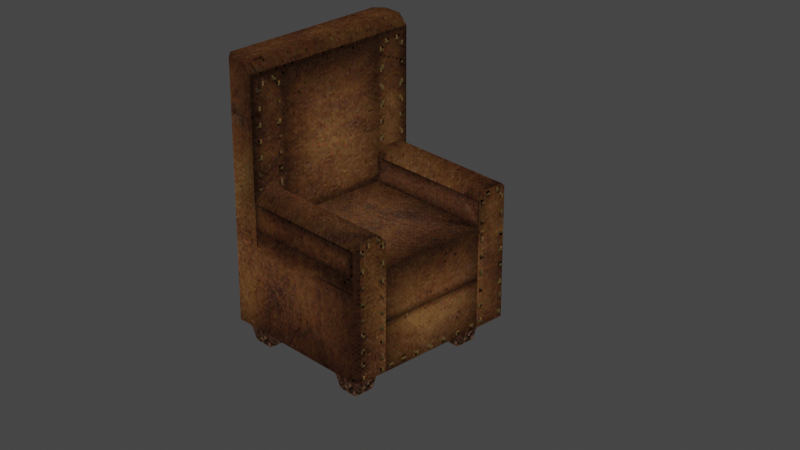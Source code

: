 # Source: leather_chair.blend  (saved by Blender 2.93.20; exported with 4.5.12 LTS)
import bpy
from mathutils import Matrix  # noqa: F401  (used for matrix-valued properties, if any)

bpy.ops.wm.read_factory_settings(use_empty=True)
scene = bpy.context.scene
scene.name = 'Scene'

# ---- collections
col_collection = bpy.data.collections.new('Collection'); scene.collection.children.link(col_collection)

# ---- images (referenced by path relative to the original .blend; pixels are not part of the script)
import os
ASSET_DIR = os.environ.get("B2B_ASSET_DIR", "")  # directory of the original .blend (textures are referenced by path, not embedded)
HERE = os.path.dirname(os.path.abspath(__file__))  # packed textures are extracted next to this script under _unpacked/

def load_image(name, relpath, width, height, colorspace="sRGB"):
    """Load a texture the original file referenced (path relative to the .blend, or extracted next to this script)."""
    p = next((c for c in (os.path.join(HERE, relpath), os.path.join(ASSET_DIR, relpath)) if relpath and os.path.exists(c)), "")
    if p:
        img = bpy.data.images.load(p, check_existing=True)
        img.name = name
    else:  # same state as the original file: an image datablock whose file is absent (Cycles renders it pink)
        img = bpy.data.images.new(name, width, height)
        img.source = "FILE"
        img.filepath = "//" + (relpath or name)
    img.colorspace_settings.name = colorspace
    return img
img_leather_chair_uv_small_png = load_image('leather_chair_uv_small.png', '_unpacked/leather_chair_uv_small.785d53d0.png', 256, 256, 'sRGB')

# ---- materials (node trees are filled in below, after node groups)
mat_material = bpy.data.materials.new('Material')
mat_material.alpha_threshold = 0.0
mat_material.use_transparent_shadow = False
mat_material.line_color = (0.0, 0.0, 0.0, 1.0)

# ---- material node trees
mat_material.use_nodes = True; mat_material.node_tree.nodes.clear()
_N = mat_material.node_tree.nodes; _L = mat_material.node_tree.links
n0 = _N.new('ShaderNodeOutputMaterial'); n0.name = 'Material Output'; n0.location = (300, 300)
n1 = _N.new('ShaderNodeTexImage'); n1.name = 'Image Texture'; n1.location = (-280, 280)
n1.image = img_leather_chair_uv_small_png
n1.interpolation = 'Closest'
_L.new(n1.outputs[0], n0.inputs[0])
n0.is_active_output = True

# ---- world
world_world = bpy.data.worlds.new('World'); scene.world = world_world
world_world.use_nodes = True; world_world.node_tree.nodes.clear()
_N = world_world.node_tree.nodes; _L = world_world.node_tree.links
n0 = _N.new('ShaderNodeOutputWorld'); n0.name = 'World Output'; n0.location = (300, 300)
n1 = _N.new('ShaderNodeBackground'); n1.name = 'Background'; n1.location = (10, 300)
n1.inputs[0].default_value = (0.05088, 0.05088, 0.05088, 1.0)
_L.new(n1.outputs[0], n0.inputs[0])
n0.is_active_output = True
world_world.color = (0.05088, 0.05088, 0.05088)
world_world.use_sun_shadow = False
world_world.sun_shadow_jitter_overblur = 0.0

# ---- cameras
cam_camera = bpy.data.cameras.new('Camera')
cam_camera.clip_end = 100.0
cam_camera.lens = 79.0
cam_camera.ortho_scale = 7.314

# ---- meshes
me_cube = bpy.data.meshes.new('Cube')
me_cube.from_pydata([(-0.2994, 0.6394, 0.2033), (-0.2994, -0.6394, 0.2033), (-0.2994, 0.6394, 0.9161), (-0.2994, -0.6394, 0.9161), (-0.2994, 0.3837, 0.9161), (0.6238, 0.3842, 0.9161), (0.6238, -0.4022, 0.9161), (-0.2994, -0.3998, 0.9161), (-0.4924, 0.6394, 2.0), (-0.6172, 0.5146, 0.2033), (-0.4924, 0.6394, 0.2033), (-0.4924, -0.6394, 2.0), (-0.4924, -0.6394, 0.2033), (-0.6172, -0.5146, 0.2033), (-0.2994, 0.3837, 1.096), (-0.2994, 0.4432, 1.155), (-0.2994, 0.5799, 1.155), (-0.2994, 0.6394, 1.096), (0.6238, 0.4437, 1.155), (0.6238, 0.3842, 1.096), (0.6238, 0.5799, 1.155), (-0.2994, -0.6394, 1.096), (-0.2994, -0.5799, 1.155), (0.6238, -0.5799, 1.155), (0.6238, -0.4022, 1.096), (0.6238, -0.4617, 1.155), (-0.2994, -0.4593, 1.155), (-0.2994, -0.3998, 1.096), (0.589, 0.6394, 0.9161), (0.6238, 0.6046, 0.9161), (0.589, 0.6394, 0.2033), (0.6238, 0.6046, 0.2033), (0.6238, 0.6046, 1.13), (0.589, 0.6394, 1.096), (0.6238, -0.6053, 0.9161), (0.5898, -0.6394, 0.9161), (0.6238, -0.6053, 0.2033), (0.5898, -0.6394, 0.2033), (0.5898, -0.6394, 1.096), (0.6238, -0.6053, 1.13), (-0.365, 0.6394, 2.0), (-0.2994, 0.6394, 1.934), (-0.2994, -0.6394, 1.934), (-0.365, -0.6394, 2.0), (-0.6172, 0.5146, 1.934), (-0.5515, 0.5802, 2.0), (-0.5515, -0.5802, 2.0), (-0.6172, -0.5146, 1.934), (-0.4863, -0.5181, 0.004421), (-0.4863, -0.3783, 0.004421), (-0.3465, -0.5181, 0.004421), (-0.3465, -0.3783, 0.004421), (-0.4863, 0.3669, 0.004421), (-0.4863, 0.5067, 0.004421), (-0.3465, 0.3669, 0.004421), (-0.3465, 0.5067, 0.004421), (0.3303, 0.3669, 0.004421), (0.3303, 0.5067, 0.004421), (0.4701, 0.3669, 0.004421), (0.4701, 0.5067, 0.004421), (0.3303, -0.5181, 0.004421), (0.3303, -0.3783, 0.004421), (0.4701, -0.5181, 0.004421), (0.4701, -0.3783, 0.004421), (-0.5264, -0.5582, 0.2033), (-0.5062, -0.5582, 0.2033), (-0.5264, -0.3382, 0.2033), (-0.5264, 0.3268, 0.2033), (-0.5264, 0.5257, 0.2033), (-0.5264, 0.5468, 0.2033), (-0.3064, -0.5582, 0.2033), (-0.3064, 0.3268, 0.2033), (-0.3064, 0.5468, 0.2033), (-0.3064, -0.3382, 0.2033), (0.2902, -0.5582, 0.2033), (0.2902, -0.3382, 0.2033), (0.5102, -0.5582, 0.2033), (0.5102, -0.3382, 0.2033), (0.5102, 0.3268, 0.2033), (0.2902, 0.3268, 0.2033), (0.2902, 0.5468, 0.2033), (0.5102, 0.5468, 0.2033)], [], [(12, 13, 9, 68, 67, 71, 72, 0, 1, 70, 73, 66, 64, 65), (68, 9, 10, 0, 72, 69), (70, 1, 12, 65), (43, 11, 12, 1, 3, 42), (8, 10, 9, 44, 45), (36, 37, 1, 74, 76), (81, 31, 36, 76, 77, 75, 74, 1, 0, 80, 79, 78), (0, 30, 31, 81, 80), (47, 13, 12, 11, 46), (28, 2, 17, 33), (2, 0, 10, 8, 40, 41), (6, 24, 25, 23, 39, 34), (3, 1, 37, 35), (17, 16, 20, 32, 33), (4, 5, 19, 14), (5, 4, 7, 6), (38, 39, 23, 22, 21), (7, 3, 21, 22, 26, 27), (3, 35, 38, 21), (32, 20, 18, 19, 5, 29), (16, 15, 18, 20), (25, 26, 22, 23), (6, 7, 27, 24), (13, 47, 44, 9), (46, 11, 43, 40, 8, 45), (14, 19, 18, 15), (26, 25, 24, 27), (2, 4, 14, 15, 16, 17), (29, 31, 30, 28), (32, 29, 28, 33), (0, 2, 28, 30), (35, 37, 36, 34), (34, 39, 38, 35), (5, 6, 34, 36, 31, 29), (40, 43, 42, 41), (46, 45, 44, 47), (42, 3, 7, 4, 2, 41), (66, 49, 48, 64), (73, 51, 49, 66), (50, 51, 73, 70), (65, 64, 48, 50, 70), (49, 51, 50, 48), (69, 53, 52, 67, 68), (72, 55, 53, 69), (54, 55, 72, 71), (52, 54, 71, 67), (53, 55, 54, 52), (80, 57, 56, 79), (81, 59, 57, 80), (58, 59, 81, 78), (56, 58, 78, 79), (57, 59, 58, 56), (75, 61, 60, 74), (77, 63, 61, 75), (62, 63, 77, 76), (60, 62, 76, 74), (61, 63, 62, 60)])
_uv = me_cube.uv_layers.new(name='UVMap')
_uv.uv.foreach_set('vector', [0.6657, 0.7628, 0.6329, 0.7328, 0.6329, 0.4704, 0.6554, 0.4681, 0.6548, 0.5204, 0.7161, 0.5207, 0.7161, 0.4646, 0.7179, 0.441, 0.7174, 0.7636, 0.7156, 0.7429, 0.7156, 0.6868, 0.6556, 0.687, 0.656, 0.7464, 0.6612, 0.7464, 0.656, 0.4655, 0.6386, 0.4681, 0.6683, 0.4384, 0.7073, 0.4384, 0.7056, 0.4605, 0.656, 0.4605, 0.7097, 0.7468, 0.7114, 0.7646, 0.6647, 0.7646, 0.6612, 0.7468, 0.2521, 0.00293, 0.2846, 0.00293, 0.2846, 0.4559, 0.2354, 0.4559, 0.2354, 0.275, 0.2354, 0.01959, 0.3482, 0.002132, 0.3482, 0.4539, 0.3164, 0.4571, 0.3164, 0.02195, 0.3332, 0.003631, 0.9467, 0.7559, 0.938, 0.7646, 0.7139, 0.7646, 0.8642, 0.7463, 0.9203, 0.7463, 0.9203, 0.4621, 0.9491, 0.4474, 0.9491, 0.7559, 0.9203, 0.7439, 0.9203, 0.6872, 0.863, 0.6872, 0.863, 0.7439, 0.7151, 0.7646, 0.7151, 0.4385, 0.8625, 0.4621, 0.8625, 0.52, 0.9203, 0.52, 0.7139, 0.4385, 0.9377, 0.4385, 0.9466, 0.4474, 0.9203, 0.4603, 0.8642, 0.4603, 0.3164, 0.02446, 0.3161, 0.4569, 0.2846, 0.4559, 0.2846, 0.004639, 0.2997, 0.006137, 0.624, 0.275, 0.3975, 0.275, 0.3975, 0.231, 0.624, 0.231, 0.3975, 0.275, 0.3975, 0.4559, 0.3482, 0.4559, 0.3482, 0.00252, 0.3807, 0.002519, 0.3975, 0.01918, 0.452, 0.5108, 0.4065, 0.5108, 0.3914, 0.4956, 0.3914, 0.468, 0.3978, 0.4615, 0.452, 0.4615, 0.2354, 0.275, 0.2354, 0.4559, 0.008688, 0.4559, 0.008688, 0.275, 0.9605, 0.2341, 0.9453, 0.2341, 0.9453, 0.002922, 0.9516, 0.002922, 0.9605, 0.01179, 0.3039, 0.6944, 0.3039, 0.9289, 0.2584, 0.9289, 0.2584, 0.6944, 0.6329, 1.0, 0.633, 0.7666, 0.8328, 0.7666, 0.8334, 1.0, 0.8945, 0.9879, 0.8858, 0.9966, 0.8793, 0.9966, 0.8793, 0.7646, 0.8945, 0.7646, 0.4519, 0.8286, 0.4519, 0.7675, 0.4974, 0.7675, 0.5125, 0.7827, 0.5125, 0.8134, 0.4974, 0.8286, 0.2354, 0.275, 0.008688, 0.275, 0.008688, 0.231, 0.2354, 0.231, 0.3977, 0.7683, 0.3914, 0.762, 0.3914, 0.7272, 0.4065, 0.7121, 0.452, 0.7121, 0.452, 0.7683, 0.9453, 0.2335, 0.9104, 0.2335, 0.9106, 0.0, 0.9453, 0.0, 0.8492, 1.0, 0.8485, 0.7646, 0.8793, 0.7646, 0.8793, 1.0, 0.2584, 0.6944, 0.2584, 0.4615, 0.3039, 0.4615, 0.3039, 0.6944, 0.8934, 2.98e-08, 0.8934, 0.4371, 0.6329, 0.4371, 0.6329, 0.0, 0.3746, 0.77, 0.3596, 0.7851, 0.3271, 0.7851, 0.3271, 0.4615, 0.3596, 0.4615, 0.3746, 0.4765, 0.8953, 0.2335, 0.8954, 0.0, 0.9106, 0.0, 0.9104, 0.2335, 0.8485, 0.7646, 0.8492, 1.0, 0.834, 1.0, 0.8334, 0.7646, 0.3914, 0.8327, 0.3914, 0.7675, 0.4369, 0.7675, 0.4519, 0.7827, 0.4519, 0.8176, 0.4369, 0.8327, 0.6322, 0.2759, 0.6322, 0.4567, 0.624, 0.4558, 0.624, 0.275, 0.6329, 0.224, 0.6329, 0.2759, 0.624, 0.275, 0.624, 0.2319, 0.3975, 0.4559, 0.3975, 0.275, 0.624, 0.275, 0.624, 0.4558, 0.008688, 0.275, 0.008688, 0.4559, 0.0, 0.4567, 0.0, 0.2759, 0.0, 0.2784, 0.0, 0.2242, 0.008688, 0.232, 0.008688, 0.2775, 0.4536, 0.7113, 0.4536, 0.5108, 0.4536, 0.4615, 0.6324, 0.4615, 0.6324, 0.7675, 0.4536, 0.7675, 0.3271, 0.4615, 0.3271, 0.7851, 0.3104, 0.7851, 0.3104, 0.4615, 0.3746, 0.77, 0.3746, 0.4773, 0.3902, 0.494, 0.3902, 0.7533, 0.0, 0.4615, 0.2584, 0.4615, 0.2584, 0.5201, 0.2584, 0.7199, 0.2584, 0.785, 0.0, 0.785, 0.6153, 0.8783, 0.5675, 0.8688, 0.5675, 0.8357, 0.6153, 0.8263, 0.6163, 0.8791, 0.5672, 0.8694, 0.5672, 0.8354, 0.6163, 0.8257, 0.5675, 0.8686, 0.5675, 0.8359, 0.6147, 0.8266, 0.6147, 0.878, 0.6145, 0.8732, 0.6145, 0.8779, 0.5673, 0.8685, 0.5673, 0.8358, 0.6145, 0.8265, 0.3817, 0.8412, 0.3817, 0.8768, 0.346, 0.8768, 0.346, 0.8412, 0.6135, 0.8784, 0.5661, 0.8689, 0.5661, 0.8361, 0.6135, 0.8267, 0.6135, 0.8734, 0.6136, 0.8783, 0.5664, 0.8689, 0.5664, 0.8362, 0.6136, 0.8268, 0.5667, 0.8687, 0.5667, 0.8355, 0.6147, 0.826, 0.6147, 0.8783, 0.5661, 0.8688, 0.5661, 0.8356, 0.6139, 0.8261, 0.6139, 0.8783, 0.3824, 0.8408, 0.3824, 0.8787, 0.3445, 0.8787, 0.3445, 0.8408, 0.6134, 0.8777, 0.567, 0.8685, 0.567, 0.8364, 0.6134, 0.8272, 0.6138, 0.8782, 0.5665, 0.8689, 0.5665, 0.8361, 0.6138, 0.8267, 0.5675, 0.8684, 0.5675, 0.8356, 0.6149, 0.8262, 0.6149, 0.8778, 0.5664, 0.8681, 0.5664, 0.836, 0.6129, 0.8267, 0.6129, 0.8774, 0.3819, 0.8415, 0.3819, 0.8781, 0.3454, 0.8781, 0.3454, 0.8415, 0.614, 0.8783, 0.5666, 0.8689, 0.5666, 0.8361, 0.614, 0.8268, 0.6139, 0.8781, 0.5671, 0.8688, 0.5671, 0.8364, 0.6139, 0.8271, 0.5664, 0.8678, 0.5664, 0.8355, 0.613, 0.8263, 0.613, 0.877, 0.5663, 0.8683, 0.5663, 0.8368, 0.6118, 0.8277, 0.6118, 0.8773, 0.3818, 0.8407, 0.3818, 0.8785, 0.3441, 0.8785, 0.3441, 0.8407])
me_cube.materials.append(mat_material)
me_cube.use_remesh_preserve_volume = False
me_cube.use_remesh_preserve_attributes = False
me_cube.use_mirror_vertex_groups = False
me_cube.update()

# ---- objects
ob_chair = bpy.data.objects.new('Chair', me_cube)
ob_camera = bpy.data.objects.new('Camera', cam_camera)
ob_mch_rotation_target = bpy.data.objects.new('MCH_Rotation_target', None)
ob_seat = bpy.data.objects.new('Seat', None)

# ---- transforms, parenting, visibility, modifiers, constraints
ob_chair.location = (0.0, 0.0, 0.0)
ob_chair.lock_rotations_4d = False
ob_chair.empty_display_type = 'ARROWS'
ob_chair.lineart.crease_threshold = 0.0
ob_camera.parent = ob_mch_rotation_target
ob_camera.location = (7.359, -6.636, 5.768)
ob_camera.rotation_euler = (1.109, -4.651e-08, 0.8149)
ob_camera.lock_rotations_4d = False
ob_camera.empty_display_type = 'ARROWS'
ob_camera.color = (0.0, 0.0, 0.0, 0.0)
ob_camera.display_type = 'WIRE'
ob_camera.lineart.crease_threshold = 0.0
ob_mch_rotation_target.parent = ob_chair
ob_mch_rotation_target.location = (0.0, 0.0, 0.0)
ob_mch_rotation_target.empty_display_size = 0.1
ob_seat.parent = ob_chair
ob_seat.location = (0.1511, 0.0, 0.9186)
ob_seat.empty_display_size = 0.2478

# ---- collection membership
col_collection.objects.link(ob_chair)
col_collection.objects.link(ob_camera)
col_collection.objects.link(ob_mch_rotation_target)
col_collection.objects.link(ob_seat)

# ---- scene / render settings (as saved in the file)
scene.camera = ob_camera
scene.frame_start = 1; scene.frame_end = 250; scene.frame_set(1)
scene.render.engine = 'BLENDER_EEVEE_NEXT'
scene.cycles.use_denoising = False
scene.cycles.samples = 128
scene.cycles.sampling_pattern = 'TABULATED_SOBOL'
scene.cycles.use_adaptive_sampling = False
scene.cycles.use_light_tree = False
scene.view_settings.view_transform = 'Filmic'
bpy.context.view_layer.update()

# ---- added for rendering (the .blend has no usable light): sun
light_auto_sun = bpy.data.lights.new('AutoSun', 'SUN')
light_auto_sun.energy = 3.0
light_auto_sun.angle = 0.0523599
ob_auto_sun = bpy.data.objects.new('AutoSun', light_auto_sun)
scene.collection.objects.link(ob_auto_sun)
ob_auto_sun.rotation_euler = (0.872665, 0.174533, 0.523599)
bpy.context.view_layer.update()
